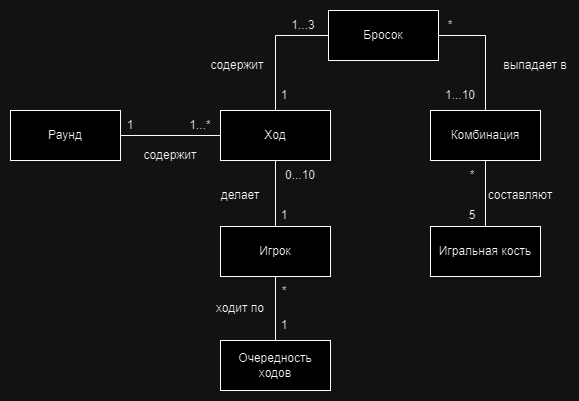

The diagram above was exported from draw.io. Its source (the exported page's mxGraphModel, read from the mxfile embedded in the PNG):
<mxGraphModel dx="955" dy="1651" grid="1" gridSize="10" guides="1" tooltips="1" connect="1" arrows="1" fold="1" page="1" pageScale="1" pageWidth="827" pageHeight="1169" math="0" shadow="0">
  <root>
    <mxCell id="0" />
    <mxCell id="1" parent="0" />
    <mxCell id="vKsfA2dXbx-b9j8-AJ_t-1" value="Раунд" style="html=1;whiteSpace=wrap;" parent="1" vertex="1">
      <mxGeometry x="140" y="90" width="110" height="50" as="geometry" />
    </mxCell>
    <mxCell id="vKsfA2dXbx-b9j8-AJ_t-9" style="edgeStyle=orthogonalEdgeStyle;rounded=0;orthogonalLoop=1;jettySize=auto;html=1;exitX=0.5;exitY=1;exitDx=0;exitDy=0;entryX=0.5;entryY=0;entryDx=0;entryDy=0;endArrow=none;endFill=0;" parent="1" source="vKsfA2dXbx-b9j8-AJ_t-2" target="vKsfA2dXbx-b9j8-AJ_t-4" edge="1">
      <mxGeometry relative="1" as="geometry" />
    </mxCell>
    <mxCell id="vKsfA2dXbx-b9j8-AJ_t-11" style="edgeStyle=orthogonalEdgeStyle;rounded=0;orthogonalLoop=1;jettySize=auto;html=1;exitX=0;exitY=0.5;exitDx=0;exitDy=0;entryX=1;entryY=0.5;entryDx=0;entryDy=0;endArrow=none;endFill=0;" parent="1" source="vKsfA2dXbx-b9j8-AJ_t-2" target="vKsfA2dXbx-b9j8-AJ_t-1" edge="1">
      <mxGeometry relative="1" as="geometry" />
    </mxCell>
    <mxCell id="vKsfA2dXbx-b9j8-AJ_t-2" value="Ход" style="html=1;whiteSpace=wrap;" parent="1" vertex="1">
      <mxGeometry x="350" y="90" width="110" height="50" as="geometry" />
    </mxCell>
    <mxCell id="vKsfA2dXbx-b9j8-AJ_t-3" value="Комбинация" style="html=1;whiteSpace=wrap;" parent="1" vertex="1">
      <mxGeometry x="560" y="90" width="110" height="50" as="geometry" />
    </mxCell>
    <mxCell id="vKsfA2dXbx-b9j8-AJ_t-10" style="edgeStyle=orthogonalEdgeStyle;rounded=0;orthogonalLoop=1;jettySize=auto;html=1;exitX=0.5;exitY=1;exitDx=0;exitDy=0;endArrow=none;endFill=0;" parent="1" source="vKsfA2dXbx-b9j8-AJ_t-4" target="vKsfA2dXbx-b9j8-AJ_t-5" edge="1">
      <mxGeometry relative="1" as="geometry" />
    </mxCell>
    <mxCell id="vKsfA2dXbx-b9j8-AJ_t-4" value="Игрок" style="html=1;whiteSpace=wrap;" parent="1" vertex="1">
      <mxGeometry x="350" y="206" width="110" height="50" as="geometry" />
    </mxCell>
    <mxCell id="vKsfA2dXbx-b9j8-AJ_t-5" value="Очередность ходов" style="html=1;whiteSpace=wrap;" parent="1" vertex="1">
      <mxGeometry x="350" y="320" width="110" height="50" as="geometry" />
    </mxCell>
    <mxCell id="vKsfA2dXbx-b9j8-AJ_t-7" style="edgeStyle=orthogonalEdgeStyle;rounded=0;orthogonalLoop=1;jettySize=auto;html=1;exitX=0.5;exitY=0;exitDx=0;exitDy=0;entryX=0.5;entryY=1;entryDx=0;entryDy=0;endArrow=none;endFill=0;" parent="1" source="vKsfA2dXbx-b9j8-AJ_t-6" target="vKsfA2dXbx-b9j8-AJ_t-3" edge="1">
      <mxGeometry relative="1" as="geometry" />
    </mxCell>
    <mxCell id="vKsfA2dXbx-b9j8-AJ_t-6" value="Игральная кость" style="html=1;whiteSpace=wrap;" parent="1" vertex="1">
      <mxGeometry x="560" y="206" width="110" height="50" as="geometry" />
    </mxCell>
    <mxCell id="vKsfA2dXbx-b9j8-AJ_t-12" value="1" style="text;html=1;align=center;verticalAlign=middle;whiteSpace=wrap;rounded=0;" parent="1" vertex="1">
      <mxGeometry x="230" y="90" width="60" height="30" as="geometry" />
    </mxCell>
    <mxCell id="vKsfA2dXbx-b9j8-AJ_t-13" value="1" style="text;html=1;align=center;verticalAlign=middle;whiteSpace=wrap;rounded=0;" parent="1" vertex="1">
      <mxGeometry x="384" y="60" width="60" height="30" as="geometry" />
    </mxCell>
    <mxCell id="vKsfA2dXbx-b9j8-AJ_t-15" value="1" style="text;html=1;align=center;verticalAlign=middle;whiteSpace=wrap;rounded=0;" parent="1" vertex="1">
      <mxGeometry x="384" y="290" width="60" height="30" as="geometry" />
    </mxCell>
    <mxCell id="vKsfA2dXbx-b9j8-AJ_t-16" value="1" style="text;html=1;align=center;verticalAlign=middle;whiteSpace=wrap;rounded=0;" parent="1" vertex="1">
      <mxGeometry x="384" y="180" width="60" height="30" as="geometry" />
    </mxCell>
    <mxCell id="vKsfA2dXbx-b9j8-AJ_t-17" value="5" style="text;html=1;align=center;verticalAlign=middle;whiteSpace=wrap;rounded=0;" parent="1" vertex="1">
      <mxGeometry x="572" y="180" width="60" height="30" as="geometry" />
    </mxCell>
    <mxCell id="vKsfA2dXbx-b9j8-AJ_t-18" value="*" style="text;html=1;align=center;verticalAlign=middle;whiteSpace=wrap;rounded=0;" parent="1" vertex="1">
      <mxGeometry x="384" y="256" width="60" height="30" as="geometry" />
    </mxCell>
    <mxCell id="vKsfA2dXbx-b9j8-AJ_t-19" value="*" style="text;html=1;align=center;verticalAlign=middle;whiteSpace=wrap;rounded=0;" parent="1" vertex="1">
      <mxGeometry x="572" y="140" width="60" height="30" as="geometry" />
    </mxCell>
    <mxCell id="vKsfA2dXbx-b9j8-AJ_t-20" value="*" style="text;html=1;align=center;verticalAlign=middle;whiteSpace=wrap;rounded=0;" parent="1" vertex="1">
      <mxGeometry x="550" y="-10" width="60" height="30" as="geometry" />
    </mxCell>
    <mxCell id="vKsfA2dXbx-b9j8-AJ_t-21" value="0...10" style="text;html=1;align=center;verticalAlign=middle;whiteSpace=wrap;rounded=0;" parent="1" vertex="1">
      <mxGeometry x="400" y="140" width="60" height="30" as="geometry" />
    </mxCell>
    <mxCell id="vKsfA2dXbx-b9j8-AJ_t-22" value="1...*" style="text;html=1;align=center;verticalAlign=middle;whiteSpace=wrap;rounded=0;" parent="1" vertex="1">
      <mxGeometry x="300" y="90" width="60" height="30" as="geometry" />
    </mxCell>
    <mxCell id="vKsfA2dXbx-b9j8-AJ_t-23" value="содержит" style="text;html=1;align=center;verticalAlign=middle;whiteSpace=wrap;rounded=0;" parent="1" vertex="1">
      <mxGeometry x="270" y="120" width="60" height="30" as="geometry" />
    </mxCell>
    <mxCell id="vKsfA2dXbx-b9j8-AJ_t-24" value="делает" style="text;html=1;align=center;verticalAlign=middle;whiteSpace=wrap;rounded=0;" parent="1" vertex="1">
      <mxGeometry x="340" y="160" width="60" height="30" as="geometry" />
    </mxCell>
    <mxCell id="vKsfA2dXbx-b9j8-AJ_t-25" value="выпадает в" style="text;html=1;align=center;verticalAlign=middle;whiteSpace=wrap;rounded=0;" parent="1" vertex="1">
      <mxGeometry x="632" y="30" width="66" height="30" as="geometry" />
    </mxCell>
    <mxCell id="vKsfA2dXbx-b9j8-AJ_t-26" value="составляют" style="text;html=1;align=center;verticalAlign=middle;whiteSpace=wrap;rounded=0;" parent="1" vertex="1">
      <mxGeometry x="620" y="160" width="60" height="30" as="geometry" />
    </mxCell>
    <mxCell id="vKsfA2dXbx-b9j8-AJ_t-27" value="ходит по" style="text;html=1;align=center;verticalAlign=middle;whiteSpace=wrap;rounded=0;" parent="1" vertex="1">
      <mxGeometry x="337" y="273" width="66" height="30" as="geometry" />
    </mxCell>
    <mxCell id="6SVX8onGAMOwRIL82aT1-2" style="edgeStyle=orthogonalEdgeStyle;rounded=0;orthogonalLoop=1;jettySize=auto;html=1;exitX=0;exitY=0.5;exitDx=0;exitDy=0;entryX=0.5;entryY=0;entryDx=0;entryDy=0;endArrow=none;endFill=0;" edge="1" parent="1" source="6SVX8onGAMOwRIL82aT1-1" target="vKsfA2dXbx-b9j8-AJ_t-2">
      <mxGeometry relative="1" as="geometry" />
    </mxCell>
    <mxCell id="6SVX8onGAMOwRIL82aT1-3" style="edgeStyle=orthogonalEdgeStyle;rounded=0;orthogonalLoop=1;jettySize=auto;html=1;exitX=1;exitY=0.5;exitDx=0;exitDy=0;entryX=0.5;entryY=0;entryDx=0;entryDy=0;endArrow=none;endFill=0;" edge="1" parent="1" source="6SVX8onGAMOwRIL82aT1-1" target="vKsfA2dXbx-b9j8-AJ_t-3">
      <mxGeometry relative="1" as="geometry" />
    </mxCell>
    <mxCell id="6SVX8onGAMOwRIL82aT1-1" value="Бросок" style="html=1;whiteSpace=wrap;" vertex="1" parent="1">
      <mxGeometry x="458" y="-10" width="110" height="50" as="geometry" />
    </mxCell>
    <mxCell id="6SVX8onGAMOwRIL82aT1-4" value="содержит" style="text;html=1;align=center;verticalAlign=middle;whiteSpace=wrap;rounded=0;" vertex="1" parent="1">
      <mxGeometry x="334" y="30" width="66" height="30" as="geometry" />
    </mxCell>
    <mxCell id="6SVX8onGAMOwRIL82aT1-5" value="1...3" style="text;html=1;align=center;verticalAlign=middle;whiteSpace=wrap;rounded=0;" vertex="1" parent="1">
      <mxGeometry x="403" y="-10" width="60" height="30" as="geometry" />
    </mxCell>
    <mxCell id="6SVX8onGAMOwRIL82aT1-6" value="1...10" style="text;html=1;align=center;verticalAlign=middle;whiteSpace=wrap;rounded=0;" vertex="1" parent="1">
      <mxGeometry x="560" y="60" width="60" height="30" as="geometry" />
    </mxCell>
  </root>
</mxGraphModel>